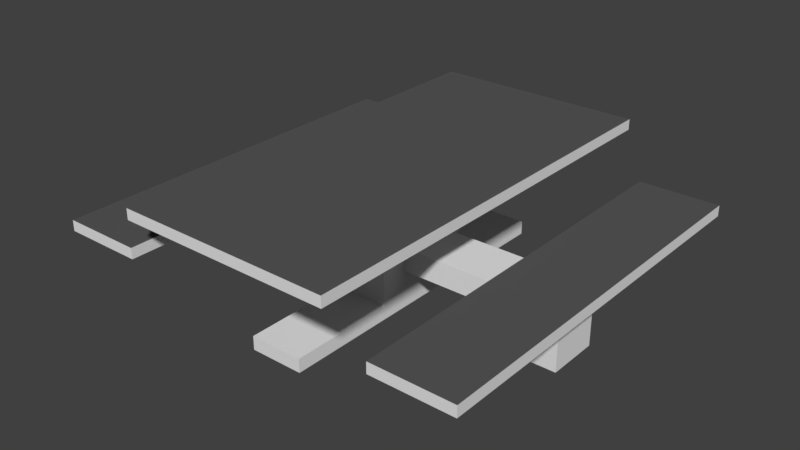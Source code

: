 # Source: LunchTable.blend  (saved by Blender 2.79.0; exported with 4.5.12 LTS)
import bpy
from mathutils import Matrix  # noqa: F401  (used for matrix-valued properties, if any)

bpy.ops.wm.read_factory_settings(use_empty=True)
scene = bpy.context.scene
scene.name = 'Scene'

# ---- collections
col_collection_1 = bpy.data.collections.new('Collection 1'); scene.collection.children.link(col_collection_1)

# ---- materials (node trees are filled in below, after node groups)
mat_material_001 = bpy.data.materials.new('Material.001')
mat_material_001.alpha_threshold = 0.0
mat_material_001.use_transparent_shadow = False
mat_material_001.roughness = 0.5
mat_material_003 = bpy.data.materials.new('Material.003')
mat_material_003.alpha_threshold = 0.0
mat_material_003.use_transparent_shadow = False
mat_material_003.diffuse_color = (0.1, 0.1, 0.1, 1.0)
mat_material_003.roughness = 0.5

# ---- material node trees

# ---- world
world_world = bpy.data.worlds.new('World'); scene.world = world_world
world_world.color = (0.05088, 0.05088, 0.05088)
world_world.use_sun_shadow = False
world_world.sun_shadow_jitter_overblur = 0.0
world_world.cycles.sampling_method = 'MANUAL'

# ---- meshes
me_cube_001 = bpy.data.meshes.new('Cube.001')
me_cube_001.from_pydata([(-1.0, -1.0, -1.0), (-1.0, -1.0, 1.0), (-1.0, 1.0, -1.0), (-1.0, 1.0, 1.0), (1.0, -1.0, -1.0), (1.0, -1.0, 1.0), (1.0, 1.0, -1.0), (1.0, 1.0, 1.0), (-1.0, 0.0, -1.0), (0.0, 1.0, -1.0), (1.0, 0.0, -1.0), (0.0, -1.0, -1.0), (0.25, 0.0, -20.45), (-1.0, -0.5, -1.0), (-0.5, 1.0, -1.0), (1.0, 0.5, -1.0), (0.5, -1.0, -1.0), (-1.0, 0.5, -1.0), (0.5, 1.0, -1.0), (1.0, -0.5, -1.0), (-0.5, -1.0, -1.0), (0.0, -0.5, -1.0), (0.0, 0.5, -1.0), (-0.5, 0.0, -1.0), (0.5, 0.0, -1.0), (0.5, 0.5, -1.0), (-0.5, 0.5, -1.0), (-0.5, -0.5, -1.0), (0.5, -0.5, -1.0), (0.0, 0.25, -1.0), (0.25, 0.0, -1.0), (0.0, -0.25, -1.0), (-0.25, 0.0, -1.0), (0.5, 0.25, -1.0), (0.25, 0.5, -1.0), (-0.5, 0.25, -1.0), (-0.25, 0.5, -1.0), (-0.5, -0.25, -1.0), (-0.25, -0.5, -1.0), (0.5, -0.25, -1.0), (0.25, -0.5, -1.0), (0.25, -0.25, -1.0), (-0.25, -0.25, -1.0), (0.25, 0.25, -1.0), (-0.25, 0.25, -1.0), (0.0, 0.25, -23.0), (0.0, 0.0, -23.0), (0.25, 0.0, -23.0), (0.0, -0.25, -23.0), (-0.25, 0.0, -23.0), (0.25, -0.25, -23.0), (-0.25, -0.25, -23.0), (0.25, 0.25, -23.0), (-0.25, 0.25, -23.0), (0.25, -0.25, -20.45), (-0.25, 0.0, -20.45), (-0.25, 0.25, -20.45), (0.25, 0.25, -20.45), (0.0, 0.25, -20.45), (0.0, -0.25, -20.45), (-0.25, -0.25, -20.45), (-0.5, -0.1202, -1.0), (0.5, -0.1202, -1.0), (0.25, -0.1202, -1.0), (-0.25, -0.1202, -1.0), (0.0, -0.1202, -23.0), (0.25, -0.1202, -23.0), (-0.25, -0.1202, -23.0), (-0.25, -0.1202, -20.45), (0.25, -0.1202, -20.45), (0.5, 0.125, -1.0), (-0.5, 0.125, -1.0), (0.25, 0.125, -1.0), (-0.25, 0.125, -1.0), (0.0, 0.125, -23.0), (0.25, 0.125, -23.0), (-0.25, 0.125, -23.0), (-0.25, 0.125, -20.45), (0.25, 0.125, -20.45), (0.25, -0.75, -20.45), (0.25, -0.75, -23.0), (0.0, -0.75, -23.0), (-0.25, -0.75, -23.0), (0.0, -0.75, -20.45), (-0.25, -0.75, -20.45), (-0.25, 0.75, -20.45), (-0.25, 0.75, -23.0), (0.25, 0.75, -23.0), (0.0, 0.75, -23.0), (0.25, 0.75, -20.45), (0.0, 0.75, -20.45), (0.25, 0.0, -16.06), (-0.25, 0.0, -16.06), (0.0, 0.25, -16.06), (0.25, -0.25, -16.06), (-0.25, 0.25, -16.06), (0.25, 0.25, -16.06), (0.0, -0.25, -16.06), (-0.25, -0.25, -16.06), (0.25, -0.1202, -16.06), (-0.25, -0.1202, -16.06), (0.25, 0.125, -16.06), (-0.25, 0.125, -16.06), (0.25, 0.0, -11.77), (-0.25, 0.0, -11.77), (0.0, 0.25, -11.77), (0.25, -0.25, -11.77), (-0.25, 0.25, -11.77), (0.25, 0.25, -11.77), (0.0, -0.25, -11.77), (-0.25, -0.25, -11.77), (0.25, -0.1202, -11.77), (-0.25, -0.1202, -11.77), (0.25, 0.125, -11.77), (-0.25, 0.125, -11.77), (-1.75, -0.1202, -11.77), (-1.75, -0.1202, -16.06), (-1.75, 0.125, -11.77), (-1.75, 0.125, -16.06), (-1.75, 0.0, -16.06), (-1.75, 0.0, -11.77), (1.75, -0.1202, -11.77), (1.75, -0.1202, -16.06), (1.75, 0.125, -11.77), (1.75, 0.125, -16.06), (1.75, 0.0, -16.06), (1.75, 0.0, -11.77), (-1.484, 0.125, -11.77), (-1.484, 0.0, -11.77), (-1.484, -0.1202, -11.77), (-1.484, 0.0, -16.06), (-1.484, 0.125, -16.06), (-1.484, -0.1202, -16.06), (1.491, 0.125, -16.06), (1.491, 0.0, -16.06), (1.491, 0.0, -11.77), (1.491, 0.125, -11.77), (1.491, -0.1202, -16.06), (1.491, -0.1202, -11.77), (-1.484, 0.125, -10.77), (-1.75, 0.125, -10.77), (-1.75, 0.0, -10.77), (-1.75, -0.1202, -10.77), (1.75, 0.0, -10.77), (1.75, 0.125, -10.77), (1.75, -0.1202, -10.77), (1.491, 0.0, -10.77), (-1.484, 0.0, -10.77), (-1.484, -0.1202, -10.77), (1.491, 0.125, -10.77), (1.491, -0.1202, -10.77), (-1.484, -0.1202, -10.77), (1.491, 0.0, -8.738), (1.491, 0.0, -10.77), (1.491, 0.125, -10.77), (1.491, 0.125, -8.738), (1.75, -0.1202, -10.77), (1.75, 0.125, -10.77), (1.75, 0.0, -10.77), (-1.75, -0.1202, -10.77), (-1.75, 0.0, -10.77), (-1.75, 0.125, -10.77), (-1.484, 0.125, -10.77), (-1.484, 0.125, -10.77), (-1.75, 0.125, -10.77), (-1.75, 0.0, -10.77), (-1.75, -0.1202, -10.77), (1.75, 0.0, -10.77), (1.75, 0.125, -10.77), (1.75, -0.1202, -10.77), (1.491, 0.125, -10.77), (1.491, 0.0, -10.77), (-1.484, -0.1202, -10.77), (-1.484, 0.0, -10.77), (1.491, -0.1202, -10.77), (-1.484, 0.0, -10.77), (1.491, -0.1202, -10.77), (-1.484, 0.125, -8.738), (-1.75, 0.125, -8.738), (-1.75, 0.0, -8.738), (-1.75, -0.1202, -8.738), (1.75, 0.0, -8.738), (1.75, 0.125, -8.738), (1.75, -0.1202, -8.738), (-1.484, 0.0, -8.738), (-1.484, -0.1202, -8.738), (1.491, -0.1202, -8.738), (1.75, 0.925, -10.77), (1.491, 0.925, -10.77), (1.491, 0.925, -8.738), (-1.484, 0.925, -10.77), (-1.75, 0.925, -10.77), (-1.484, 0.925, -8.738), (-1.75, 0.925, -8.738), (1.75, 0.925, -8.738), (1.75, -0.9202, -10.77), (1.491, -0.9202, -10.77), (-1.75, -0.9202, -10.77), (-1.484, -0.9202, -10.77), (-1.75, -0.9202, -8.738), (-1.484, -0.9202, -8.738), (1.75, -0.9202, -8.738), (1.491, -0.9202, -8.738), (1.241, 0.0, -10.77), (1.241, 0.125, -10.77), (1.241, -0.1202, -10.77), (1.241, 0.0, -8.738), (1.241, 0.125, -8.738), (-2.0, 0.125, -10.77), (-2.0, 0.0, -10.77), (-2.0, -0.1202, -10.77), (-2.0, 0.0, -8.738), (-2.0, -0.1202, -8.738), (-2.0, 0.125, -8.738), (1.241, -0.1202, -8.738), (1.241, 0.925, -8.738), (1.241, 0.925, -10.77), (-2.0, 0.925, -10.77), (-2.0, 0.925, -8.738), (-2.0, -0.9202, -8.738), (-2.0, -0.9202, -10.77), (1.241, -0.9202, -8.738), (1.241, -0.9202, -10.77), (-1.234, 0.0, -10.77), (-1.234, -0.1202, -10.77), (-1.234, 0.125, -10.77), (2.0, -0.1202, -10.77), (2.0, 0.0, -10.77), (2.0, 0.125, -10.77), (2.0, 0.0, -8.738), (2.0, 0.125, -8.738), (2.0, -0.1202, -8.738), (-1.234, 0.125, -8.738), (-1.234, 0.0, -8.738), (-1.234, -0.1202, -8.738), (2.0, 0.925, -10.77), (2.0, 0.925, -8.738), (-1.234, 0.925, -8.738), (-1.234, 0.925, -10.77), (-1.234, -0.9202, -10.77), (-1.234, -0.9202, -8.738), (2.0, -0.9202, -8.738), (2.0, -0.9202, -10.77), (1.491, 0.125, -23.06), (1.75, 0.125, -23.06), (-1.75, 0.125, -23.06), (-1.75, 0.0, -23.06), (-1.75, -0.1202, -23.06), (-1.484, 0.0, -23.06), (-1.484, -0.1202, -23.06), (1.75, -0.1202, -23.06), (1.75, 0.0, -23.06), (1.491, -0.1202, -23.06), (-1.484, 0.125, -23.06), (1.491, 0.0, -23.06)], [], [(0, 1, 3, 2, 17, 8, 13), (2, 3, 7, 6, 18, 9, 14), (6, 7, 5, 4, 19, 10, 15), (4, 5, 1, 0, 20, 11, 16), (28, 19, 4, 16), (7, 3, 1, 5), (27, 38, 21, 11, 20), (78, 12, 47, 75), (25, 15, 10, 24, 70, 33), (72, 70, 24, 30), (9, 18, 25, 34, 22), (18, 6, 15, 25), (17, 26, 35, 71, 23, 8), (2, 14, 26, 17), (14, 9, 22, 36, 26), (13, 27, 20, 0), (8, 23, 61, 37, 27, 13), (42, 31, 21, 38), (21, 40, 28, 16, 11), (41, 39, 28, 40), (24, 10, 19, 28, 39, 62), (31, 41, 40, 21), (56, 58, 90, 85), (63, 62, 39, 41), (37, 42, 38, 27), (61, 64, 42, 37), (69, 54, 50, 66), (77, 56, 53, 76), (22, 34, 43, 29), (34, 25, 33, 43), (71, 73, 32, 23), (26, 36, 44, 35), (36, 22, 29, 44), (76, 74, 46, 49), (65, 66, 50, 48), (67, 65, 48, 51), (74, 75, 47, 46), (52, 45, 88, 87), (51, 48, 81, 82), (50, 54, 79, 80), (68, 55, 49, 67), (100, 92, 55, 68), (97, 98, 60, 59), (94, 97, 59, 54), (95, 93, 58, 56), (102, 95, 56, 77), (99, 94, 54, 69), (93, 96, 57, 58), (101, 91, 12, 78), (91, 99, 69, 12), (98, 100, 68, 60), (60, 68, 67, 51), (49, 46, 65, 67), (46, 47, 66, 65), (12, 69, 66, 47), (23, 32, 64, 61), (30, 24, 62, 63), (96, 101, 78, 57), (92, 102, 77, 55), (45, 52, 75, 74), (53, 45, 74, 76), (35, 44, 73, 71), (55, 77, 76, 49), (43, 33, 70, 72), (57, 78, 75, 52), (79, 83, 81, 80), (83, 84, 82, 81), (48, 50, 80, 81), (59, 60, 84, 83), (54, 59, 83, 79), (60, 51, 82, 84), (90, 89, 87, 88), (85, 90, 88, 86), (57, 52, 87, 89), (58, 57, 89, 90), (53, 56, 85, 86), (45, 53, 86, 88), (127, 117, 140, 139), (108, 113, 101, 96), (110, 112, 100, 98), (138, 121, 145, 150), (133, 124, 244, 243), (105, 108, 96, 93), (111, 106, 94, 99), (114, 107, 95, 102), (107, 105, 93, 95), (106, 109, 97, 94), (109, 110, 98, 97), (128, 127, 139, 147), (64, 32, 104, 112), (31, 42, 110, 109), (41, 31, 109, 106), (44, 29, 105, 107), (73, 44, 107, 114), (63, 41, 106, 111), (29, 43, 108, 105), (72, 30, 103, 113), (30, 63, 111, 103), (42, 64, 112, 110), (43, 72, 113, 108), (32, 73, 114, 104), (120, 117, 118, 119), (115, 120, 119, 116), (116, 119, 246, 247), (131, 130, 248, 253), (127, 131, 118, 117), (132, 129, 115, 116), (126, 121, 122, 125), (123, 126, 125, 124), (133, 136, 123, 124), (138, 137, 122, 121), (137, 134, 254, 252), (126, 123, 144, 143), (100, 112, 129, 132), (114, 102, 131, 127), (92, 100, 132, 130), (102, 92, 130, 131), (104, 114, 127, 128), (112, 104, 128, 129), (103, 111, 138, 135), (99, 91, 134, 137), (111, 99, 137, 138), (101, 113, 136, 133), (91, 101, 133, 134), (113, 103, 135, 136), (159, 197, 220, 210), (198, 151, 224, 239), (178, 177, 192, 193), (188, 154, 204, 216), (121, 126, 143, 145), (129, 128, 147, 148), (135, 138, 150, 146), (120, 115, 142, 141), (123, 136, 149, 144), (115, 129, 148, 142), (117, 120, 141, 140), (136, 135, 146, 149), (148, 147, 173, 172), (140, 141, 165, 164), (146, 150, 174, 171), (147, 139, 163, 173), (141, 142, 166, 165), (150, 145, 169, 174), (145, 143, 167, 169), (142, 148, 172, 166), (139, 140, 164, 163), (144, 149, 170, 168), (143, 144, 168, 167), (149, 146, 171, 170), (172, 173, 175, 151), (164, 165, 160, 161), (171, 174, 176, 153), (173, 163, 162, 175), (165, 166, 159, 160), (174, 169, 156, 176), (169, 167, 158, 156), (166, 172, 151, 159), (163, 164, 161, 162), (168, 170, 154, 157), (167, 168, 157, 158), (170, 171, 153, 154), (185, 184, 179, 180), (155, 152, 181, 182), (184, 177, 178, 179), (152, 186, 183, 181), (183, 186, 202, 201), (156, 158, 227, 226), (159, 151, 198, 197), (199, 180, 212, 219), (182, 181, 229, 230), (189, 188, 216, 215), (196, 202, 221, 222), (194, 182, 230, 236), (187, 188, 189, 194), (190, 191, 193, 192), (162, 161, 191, 190), (155, 189, 215, 207), (184, 185, 234, 233), (155, 182, 194, 189), (157, 154, 188, 187), (201, 195, 242, 241), (197, 198, 200, 199), (196, 195, 201, 202), (190, 192, 237, 238), (185, 200, 240, 234), (176, 156, 195, 196), (185, 180, 199, 200), (176, 196, 222, 205), (179, 178, 213, 211), (204, 203, 206, 207), (204, 207, 215, 216), (209, 210, 212, 211), (203, 205, 214, 206), (208, 209, 211, 213), (208, 213, 218, 217), (214, 205, 222, 221), (212, 210, 220, 219), (186, 152, 206, 214), (161, 160, 209, 208), (178, 193, 218, 213), (202, 186, 214, 221), (152, 155, 207, 206), (191, 161, 208, 217), (160, 159, 210, 209), (154, 153, 203, 204), (193, 191, 217, 218), (197, 199, 219, 220), (153, 176, 205, 203), (180, 179, 211, 212), (227, 228, 230, 229), (226, 227, 229, 231), (223, 225, 232, 233), (224, 223, 233, 234), (230, 228, 235, 236), (232, 225, 238, 237), (226, 231, 241, 242), (224, 234, 240, 239), (181, 183, 231, 229), (158, 157, 228, 227), (192, 177, 232, 237), (151, 175, 223, 224), (183, 201, 241, 231), (187, 194, 236, 235), (175, 162, 225, 223), (200, 198, 239, 240), (162, 190, 238, 225), (195, 156, 226, 242), (177, 184, 233, 232), (157, 187, 235, 228), (254, 243, 244, 251), (253, 248, 246, 245), (248, 249, 247, 246), (252, 254, 251, 250), (125, 122, 250, 251), (132, 116, 247, 249), (118, 131, 253, 245), (124, 125, 251, 244), (130, 132, 249, 248), (122, 137, 252, 250), (134, 133, 243, 254), (119, 118, 245, 246)])
me_cube_001.polygons.foreach_set('material_index', [0, 0, 0, 0, 0, 1, 0, 0, 0, 0, 0, 0, 0, 0, 0, 0, 0, 0, 0, 0, 0, 0, 0, 0, 0, 0, 0, 0, 0, 0, 0, 0, 0, 0, 0, 0, 0, 0, 0, 0, 0, 0, 0, 0, 0, 0, 0, 0, 0, 0, 0, 0, 0, 0, 0, 0, 0, 0, 0, 0, 0, 0, 0, 0, 0, 0, 0, 0, 0, 0, 0, 0, 0, 0, 0, 0, 0, 0, 0, 0, 0, 0, 0, 0, 0, 0, 0, 0, 0, 0, 0, 0, 0, 0, 0, 0, 0, 0, 0, 0, 0, 0, 0, 0, 0, 0, 0, 0, 0, 0, 0, 0, 0, 0, 0, 0, 0, 0, 0, 0, 0, 0, 0, 0, 0, 0, 0, 1, 0, 0, 0, 0, 0, 0, 0, 0, 0, 0, 0, 0, 0, 0, 0, 0, 0, 0, 0, 0, 0, 0, 0, 0, 0, 0, 0, 0, 0, 0, 0, 0, 0, 1, 1, 1, 1, 1, 0, 0, 1, 1, 0, 0, 1, 0, 0, 0, 1, 1, 1, 0, 0, 0, 0, 0, 1, 0, 1, 0, 1, 0, 0, 0, 0, 0, 0, 0, 0, 1, 0, 1, 1, 1, 0, 0, 0, 0, 0, 0, 1, 0, 0, 0, 0, 0, 0, 0, 0, 1, 0, 1, 0, 1, 0, 0, 0, 0, 0, 1, 0, 0, 0, 0, 0, 0, 0, 0, 0, 0, 0, 0, 0])
me_cube_001.materials.append(mat_material_001)
me_cube_001.materials.append(mat_material_003)
me_cube_001.use_remesh_preserve_volume = False
me_cube_001.use_remesh_preserve_attributes = False
me_cube_001.use_mirror_vertex_groups = False
me_cube_001.update()
me_cylinder = bpy.data.meshes.new('Cylinder')
me_cylinder.from_pydata([], [], [])
me_cylinder.use_remesh_preserve_volume = False
me_cylinder.use_remesh_preserve_attributes = False
me_cylinder.use_mirror_vertex_groups = False
me_cylinder.update()

# ---- objects
ob_cube = bpy.data.objects.new('Cube', me_cube_001)
ob_cylinder = bpy.data.objects.new('Cylinder', me_cylinder)

# ---- transforms, parenting, visibility, modifiers, constraints
ob_cube.location = (0.0, 0.0, 1.0)
ob_cube.scale = (1.0, 2.0, 0.05)
ob_cube.lineart.crease_threshold = 0.0
ob_cylinder.location = (0.0, 0.0, 0.8237)
ob_cylinder.lineart.crease_threshold = 0.0

# ---- collection membership
col_collection_1.objects.link(ob_cube)
col_collection_1.objects.link(ob_cylinder)

# ---- scene / render settings (as saved in the file)
scene.frame_start = 1; scene.frame_end = 250; scene.frame_set(1)
scene.render.engine = 'BLENDER_EEVEE_NEXT'
scene.render.resolution_percentage = 50
scene.render.dither_intensity = 0.0
scene.cycles.use_denoising = False
scene.cycles.samples = 128
scene.cycles.sampling_pattern = 'TABULATED_SOBOL'
scene.cycles.use_adaptive_sampling = False
scene.cycles.use_light_tree = False
scene.cycles.blur_glossy = 0.0
scene.cycles.sample_clamp_indirect = 0.0
scene.view_settings.view_transform = 'Standard'
bpy.context.view_layer.update()

# ---- added for rendering (the .blend has no active camera and no usable light): camera, sun
cam_auto = bpy.data.cameras.new('AutoCamera')
cam_auto.lens = 50.0
cam_auto.sensor_width = 36.0
cam_auto.clip_end = 1000.0
ob_auto_camera = bpy.data.objects.new('AutoCamera', cam_auto)
scene.collection.objects.link(ob_auto_camera)
ob_auto_camera.location = (5.35088, -6.42105, 4.72927)
ob_auto_camera.rotation_euler = (1.09748, -7.21219e-08, 0.694738)
scene.camera = ob_auto_camera
light_auto_sun = bpy.data.lights.new('AutoSun', 'SUN')
light_auto_sun.energy = 3.0
light_auto_sun.angle = 0.0523599
ob_auto_sun = bpy.data.objects.new('AutoSun', light_auto_sun)
scene.collection.objects.link(ob_auto_sun)
ob_auto_sun.rotation_euler = (0.872665, 0.174533, 0.523599)
bpy.context.view_layer.update()
